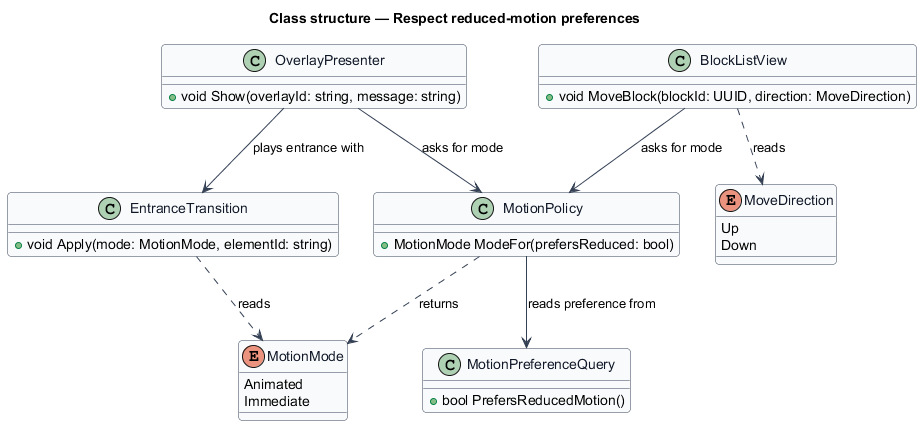

The diagram above was rendered by PlantUML. Its source (embedded in the PNG):
@startuml
' --- shared skin header ---
skinparam backgroundColor #FFFFFF
skinparam shadowing false
skinparam roundcorner 8
skinparam defaultFontName Arial
skinparam ArrowColor #344054
skinparam class {
  BorderColor #344054
  FontColor #101828
  BackgroundColor #F9FAFB
}
' --------------------------
title Class structure — Respect reduced-motion preferences

enum MotionMode {
  Animated
  Immediate
}

enum MoveDirection {
  Up
  Down
}

class MotionPreferenceQuery {
  +bool PrefersReducedMotion()
}

class MotionPolicy {
  +MotionMode ModeFor(prefersReduced: bool)
}

class EntranceTransition {
  +void Apply(mode: MotionMode, elementId: string)
}

class OverlayPresenter {
  +void Show(overlayId: string, message: string)
}

class BlockListView {
  +void MoveBlock(blockId: UUID, direction: MoveDirection)
}

OverlayPresenter --> MotionPolicy : asks for mode
BlockListView --> MotionPolicy : asks for mode
MotionPolicy --> MotionPreferenceQuery : reads preference from
MotionPolicy ..> MotionMode : returns
OverlayPresenter --> EntranceTransition : plays entrance with
EntranceTransition ..> MotionMode : reads
BlockListView ..> MoveDirection : reads
@enduml